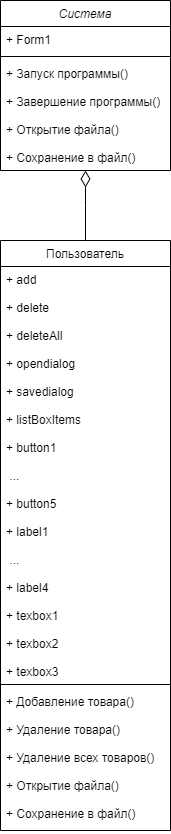

The diagram above was exported from draw.io. Its source (the exported page's mxGraphModel, read from the mxfile embedded in the PNG):
<mxGraphModel dx="880" dy="468" grid="1" gridSize="10" guides="1" tooltips="1" connect="1" arrows="1" fold="1" page="1" pageScale="1" pageWidth="827" pageHeight="1169" math="0" shadow="0">
  <root>
    <mxCell id="0" />
    <mxCell id="1" parent="0" />
    <mxCell id="XVbxlNmGRYGmvk12oTlr-1" value="Система" style="swimlane;fontStyle=2;align=center;verticalAlign=top;childLayout=stackLayout;horizontal=1;startSize=26;horizontalStack=0;resizeParent=1;resizeLast=0;collapsible=1;marginBottom=0;rounded=0;shadow=0;strokeWidth=1;" vertex="1" parent="1">
      <mxGeometry x="360" width="170" height="170" as="geometry">
        <mxRectangle x="230" y="140" width="160" height="26" as="alternateBounds" />
      </mxGeometry>
    </mxCell>
    <mxCell id="XVbxlNmGRYGmvk12oTlr-2" value="+ Form1" style="text;align=left;verticalAlign=top;spacingLeft=4;spacingRight=4;overflow=hidden;rotatable=0;points=[[0,0.5],[1,0.5]];portConstraint=eastwest;" vertex="1" parent="XVbxlNmGRYGmvk12oTlr-1">
      <mxGeometry y="26" width="170" height="26" as="geometry" />
    </mxCell>
    <mxCell id="XVbxlNmGRYGmvk12oTlr-3" value="" style="line;html=1;strokeWidth=1;align=left;verticalAlign=middle;spacingTop=-1;spacingLeft=3;spacingRight=3;rotatable=0;labelPosition=right;points=[];portConstraint=eastwest;" vertex="1" parent="XVbxlNmGRYGmvk12oTlr-1">
      <mxGeometry y="52" width="170" height="8" as="geometry" />
    </mxCell>
    <mxCell id="XVbxlNmGRYGmvk12oTlr-4" value="+ Запуск программы()&#10;&#10;+ Завершение программы()&#10;&#10;+ Открытие файла()&#10;&#10;+ Сохранение в файл()" style="text;align=left;verticalAlign=top;spacingLeft=4;spacingRight=4;overflow=hidden;rotatable=0;points=[[0,0.5],[1,0.5]];portConstraint=eastwest;" vertex="1" parent="XVbxlNmGRYGmvk12oTlr-1">
      <mxGeometry y="60" width="170" height="110" as="geometry" />
    </mxCell>
    <mxCell id="XVbxlNmGRYGmvk12oTlr-5" value="Пользователь" style="swimlane;fontStyle=0;align=center;verticalAlign=top;childLayout=stackLayout;horizontal=1;startSize=26;horizontalStack=0;resizeParent=1;resizeLast=0;collapsible=1;marginBottom=0;rounded=0;shadow=0;strokeWidth=1;" vertex="1" parent="1">
      <mxGeometry x="360" y="240" width="170" height="590" as="geometry">
        <mxRectangle x="130" y="380" width="160" height="26" as="alternateBounds" />
      </mxGeometry>
    </mxCell>
    <mxCell id="XVbxlNmGRYGmvk12oTlr-7" value="+ add&#10;&#10;+ delete&#10;&#10;+ deleteAll&#10;&#10;+ opendialog&#10;&#10;+ savedialog&#10;&#10;+ listBoxItems&#10;&#10;+ button1&#10;&#10; ...&#10;&#10;+ button5&#10;&#10;+ label1&#10;&#10; ...&#10;&#10;+ label4&#10;&#10;+ texbox1&#10;&#10;+ texbox2&#10;&#10;+ texbox3&#10;" style="text;align=left;verticalAlign=top;spacingLeft=4;spacingRight=4;overflow=hidden;rotatable=0;points=[[0,0.5],[1,0.5]];portConstraint=eastwest;rounded=0;shadow=0;html=0;" vertex="1" parent="XVbxlNmGRYGmvk12oTlr-5">
      <mxGeometry y="26" width="170" height="414" as="geometry" />
    </mxCell>
    <mxCell id="XVbxlNmGRYGmvk12oTlr-8" value="" style="line;html=1;strokeWidth=1;align=left;verticalAlign=middle;spacingTop=-1;spacingLeft=3;spacingRight=3;rotatable=0;labelPosition=right;points=[];portConstraint=eastwest;" vertex="1" parent="XVbxlNmGRYGmvk12oTlr-5">
      <mxGeometry y="440" width="170" height="8" as="geometry" />
    </mxCell>
    <mxCell id="XVbxlNmGRYGmvk12oTlr-9" value="+ Добавление товара()&#10;&#10;+ Удаление товара()&#10;&#10;+ Удаление всех товаров()&#10;&#10;+ Открытие файла()&#10;&#10;+ Сохранение в файл()" style="text;align=left;verticalAlign=top;spacingLeft=4;spacingRight=4;overflow=hidden;rotatable=0;points=[[0,0.5],[1,0.5]];portConstraint=eastwest;" vertex="1" parent="XVbxlNmGRYGmvk12oTlr-5">
      <mxGeometry y="448" width="170" height="142" as="geometry" />
    </mxCell>
    <mxCell id="XVbxlNmGRYGmvk12oTlr-10" value="" style="endArrow=diamondThin;endSize=14;endFill=0;shadow=0;strokeWidth=1;rounded=0;edgeStyle=elbowEdgeStyle;elbow=vertical;targetPerimeterSpacing=0;" edge="1" parent="1" source="XVbxlNmGRYGmvk12oTlr-5" target="XVbxlNmGRYGmvk12oTlr-1">
      <mxGeometry width="160" relative="1" as="geometry">
        <mxPoint x="340" y="83" as="sourcePoint" />
        <mxPoint x="340" y="83" as="targetPoint" />
      </mxGeometry>
    </mxCell>
  </root>
</mxGraphModel>